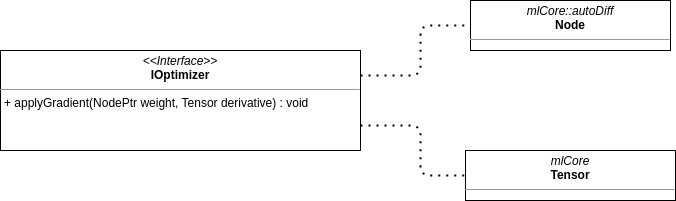

The diagram above was exported from draw.io. Its source (the exported page's mxGraphModel, read from the mxfile embedded in the PNG):
<mxGraphModel dx="539" dy="322" grid="1" gridSize="10" guides="1" tooltips="1" connect="1" arrows="1" fold="1" page="1" pageScale="1" pageWidth="850" pageHeight="1100" math="0" shadow="0">
  <root>
    <mxCell id="0" />
    <mxCell id="1" parent="0" />
    <mxCell id="2" value="&lt;p style=&quot;margin:0px;margin-top:4px;text-align:center;&quot;&gt;&lt;i&gt;&amp;lt;&amp;lt;Interface&amp;gt;&amp;gt;&lt;/i&gt;&lt;br&gt;&lt;b&gt;IOptimizer&lt;/b&gt;&lt;/p&gt;&lt;hr size=&quot;1&quot;&gt;&lt;p style=&quot;margin:0px;margin-left:4px;&quot;&gt;+ applyGradient(NodePtr weight, Tensor derivative) : void&amp;nbsp;&lt;/p&gt;" style="verticalAlign=top;align=left;overflow=fill;fontSize=12;fontFamily=Helvetica;html=1;" parent="1" vertex="1">
      <mxGeometry x="20" y="220" width="360" height="100" as="geometry" />
    </mxCell>
    <mxCell id="3" value="&lt;p style=&quot;margin:0px;margin-top:4px;text-align:center;&quot;&gt;&lt;i&gt;mlCore&lt;/i&gt;&lt;br&gt;&lt;b&gt;Tensor&lt;/b&gt;&lt;/p&gt;&lt;hr size=&quot;1&quot;&gt;&lt;p style=&quot;margin:0px;margin-left:4px;&quot;&gt;&amp;nbsp;&lt;/p&gt;" style="verticalAlign=top;align=left;overflow=fill;fontSize=12;fontFamily=Helvetica;html=1;" parent="1" vertex="1">
      <mxGeometry x="485" y="320" width="210" height="50" as="geometry" />
    </mxCell>
    <mxCell id="4" value="&lt;p style=&quot;margin:0px;margin-top:4px;text-align:center;&quot;&gt;&lt;i&gt;mlCore::autoDiff&lt;/i&gt;&lt;br&gt;&lt;b&gt;Node&lt;/b&gt;&lt;/p&gt;&lt;hr size=&quot;1&quot;&gt;&lt;p style=&quot;margin:0px;margin-left:4px;&quot;&gt;&lt;br&gt;&lt;/p&gt;" style="verticalAlign=top;align=left;overflow=fill;fontSize=12;fontFamily=Helvetica;html=1;" parent="1" vertex="1">
      <mxGeometry x="490" y="170" width="200" height="50" as="geometry" />
    </mxCell>
    <mxCell id="5" value="" style="endArrow=none;dashed=1;html=1;dashPattern=1 3;strokeWidth=2;exitX=1;exitY=0.25;exitDx=0;exitDy=0;entryX=0;entryY=0.5;entryDx=0;entryDy=0;" parent="1" source="2" target="4" edge="1">
      <mxGeometry width="50" height="50" relative="1" as="geometry">
        <mxPoint x="410" y="190" as="sourcePoint" />
        <mxPoint x="450" y="190" as="targetPoint" />
        <Array as="points">
          <mxPoint x="440" y="245" />
          <mxPoint x="440" y="195" />
        </Array>
      </mxGeometry>
    </mxCell>
    <mxCell id="6" value="" style="endArrow=none;dashed=1;html=1;dashPattern=1 3;strokeWidth=2;exitX=1;exitY=0.75;exitDx=0;exitDy=0;entryX=0;entryY=0.5;entryDx=0;entryDy=0;" parent="1" source="2" target="3" edge="1">
      <mxGeometry width="50" height="50" relative="1" as="geometry">
        <mxPoint x="400" y="400" as="sourcePoint" />
        <mxPoint x="450" y="350" as="targetPoint" />
        <Array as="points">
          <mxPoint x="440" y="295" />
          <mxPoint x="440" y="345" />
        </Array>
      </mxGeometry>
    </mxCell>
  </root>
</mxGraphModel>